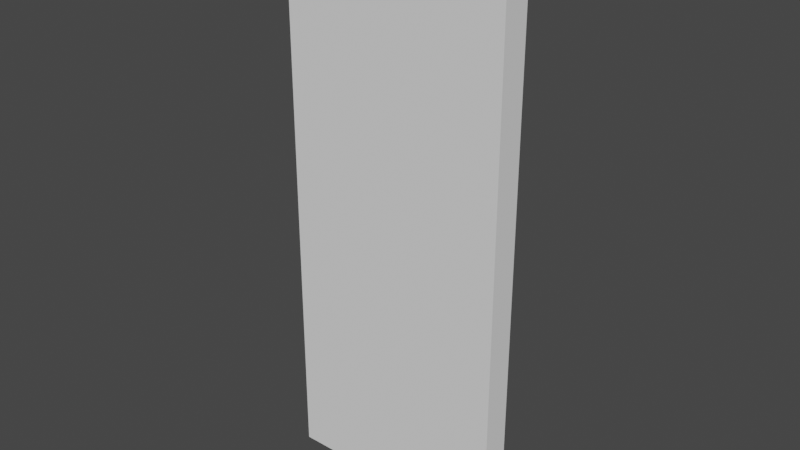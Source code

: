 # Source: door.blend  (saved by Blender 3.5.10; exported with 4.5.12 LTS)
import bpy
from mathutils import Matrix  # noqa: F401  (used for matrix-valued properties, if any)

bpy.ops.wm.read_factory_settings(use_empty=True)
scene = bpy.context.scene
scene.name = 'Scene'

# ---- collections
col_collection = bpy.data.collections.new('Collection'); scene.collection.children.link(col_collection)

# ---- node groups
ng_auto_smooth = bpy.data.node_groups.new('Auto Smooth', 'GeometryNodeTree')
_s = ng_auto_smooth.interface.new_socket(name='Geometry', in_out='OUTPUT', socket_type='NodeSocketGeometry')
_s = ng_auto_smooth.interface.new_socket(name='Geometry', in_out='INPUT', socket_type='NodeSocketGeometry')
_s = ng_auto_smooth.interface.new_socket(name='Angle', in_out='INPUT', socket_type='NodeSocketFloat')
_s.subtype = 'ANGLE'
_s.min_value = 0.0
_s.max_value = 3.142
ng_auto_smooth.is_modifier = True
_N = ng_auto_smooth.nodes; _L = ng_auto_smooth.links
n0 = _N.new('NodeGroupOutput'); n0.name = 'Group Output'; n0.location = (480, -100)
n1 = _N.new('NodeGroupInput'); n1.name = 'Group Input'; n1.location = (-420, -300)
n2 = _N.new('NodeGroupInput'); n2.name = 'Group Input.001'; n2.location = (-60, -100)
n3 = _N.new('GeometryNodeSetShadeSmooth'); n3.name = 'Set Shade Smooth'; n3.location = (120, -100)
n3.domain = 'EDGE'
n4 = _N.new('GeometryNodeSetShadeSmooth'); n4.name = 'Set Shade Smooth.001'; n4.location = (300, -100)
n5 = _N.new('GeometryNodeInputMeshEdgeAngle'); n5.name = 'Edge Angle'; n5.location = (-420, -220)
n6 = _N.new('GeometryNodeInputEdgeSmooth'); n6.name = 'Is Edge Smooth'; n6.location = (-60, -160)
n7 = _N.new('GeometryNodeInputShadeSmooth'); n7.name = 'Is Face Smooth'; n7.location = (-240, -340)
n8 = _N.new('FunctionNodeBooleanMath'); n8.name = 'Boolean Math'; n8.location = (-60, -220)
n9 = _N.new('FunctionNodeCompare'); n9.name = 'Compare'; n9.location = (-240, -180)
n9.operation = 'LESS_EQUAL'
_L.new(n5.outputs[0], n9.inputs[0])
_L.new(n4.outputs[0], n0.inputs[0])
_L.new(n1.outputs[1], n9.inputs[1])
_L.new(n9.outputs[0], n8.inputs[0])
_L.new(n7.outputs[0], n8.inputs[1])
_L.new(n2.outputs[0], n3.inputs[0])
_L.new(n6.outputs[0], n3.inputs[1])
_L.new(n3.outputs[0], n4.inputs[0])
_L.new(n8.outputs[0], n3.inputs[2])
n0.is_active_output = True

# ---- world
world_world = bpy.data.worlds.new('World'); scene.world = world_world
world_world.use_nodes = True; world_world.node_tree.nodes.clear()
_N = world_world.node_tree.nodes; _L = world_world.node_tree.links
n0 = _N.new('ShaderNodeOutputWorld'); n0.name = 'World Output'; n0.location = (300, 300)
n1 = _N.new('ShaderNodeBackground'); n1.name = 'Background'; n1.location = (10, 300)
n1.inputs[0].default_value = (0.05088, 0.05088, 0.05088, 1.0)
_L.new(n1.outputs[0], n0.inputs[0])
n0.is_active_output = True
world_world.color = (0.05088, 0.05088, 0.05088)
world_world.use_sun_shadow = False
world_world.sun_shadow_jitter_overblur = 0.0

# ---- meshes
me_cube_001 = bpy.data.meshes.new('Cube.001')
me_cube_001.from_pydata([(-0.32, -0.04, -0.8), (-0.32, -0.04, 0.8), (-0.32, 0.04, -0.8), (-0.32, 0.04, 0.8), (0.32, -0.04, -0.8), (0.32, -0.04, 0.8), (0.32, 0.04, -0.8), (0.32, 0.04, 0.8)], [], [(0, 1, 3, 2), (2, 3, 7, 6), (6, 7, 5, 4), (4, 5, 1, 0), (2, 6, 4, 0), (7, 3, 1, 5)])
me_cube_001.polygons.foreach_set('use_smooth', [True] * 6)
_uv = me_cube_001.uv_layers.new(name='UVMap')
_uv.uv.foreach_set('vector', [0.05039, 0.0, 0.05039, 1.0, 0.0003938, 1.0, 0.0003939, 0.0, 6.323e-05, 0.9999, 6.334e-05, 6.325e-05, 1.025, 6.336e-05, 1.025, 0.9999, 0.05, 0.0, 0.05, 1.0, 0.0, 1.0, 8.848e-08, 0.0, 1.001, 0.9999, 1.001, 0.0001265, 0.001841, 0.0001265, 0.001841, 0.9999, 0.04964, 0.0, 0.04964, 0.4, -0.0003626, 0.4, -0.0003626, 0.0, 0.05002, 0.0, 0.05002, 0.4, 1.87e-05, 0.4, 1.87e-05, 0.0])
me_cube_001.update()

# ---- objects
ob_cube = bpy.data.objects.new('Cube', me_cube_001)

# ---- transforms, parenting, visibility, modifiers, constraints
ob_cube.location = (0.0, 0.0, 0.0)
_m = ob_cube.modifiers.new('Auto Smooth', 'NODES')
_m.node_group = ng_auto_smooth
_gi = [s.identifier for s in ng_auto_smooth.interface.items_tree if s.item_type == 'SOCKET' and s.in_out == 'INPUT']
_m[_gi[1]] = 0.5236  # Angle

# ---- collection membership
col_collection.objects.link(ob_cube)

# ---- scene / render settings (as saved in the file)
scene.frame_start = 1; scene.frame_end = 250; scene.frame_set(1)
scene.render.engine = 'BLENDER_EEVEE_NEXT'
scene.cycles.sampling_pattern = 'TABULATED_SOBOL'
scene.view_settings.view_transform = 'Filmic'
bpy.context.view_layer.update()

# ---- added for rendering (the .blend has no active camera and no usable light): camera, sun
cam_auto = bpy.data.cameras.new('AutoCamera')
cam_auto.lens = 50.0
cam_auto.sensor_width = 36.0
cam_auto.clip_end = 1000.0
ob_auto_camera = bpy.data.objects.new('AutoCamera', cam_auto)
scene.collection.objects.link(ob_auto_camera)
ob_auto_camera.location = (1.59611, -1.91534, 1.27689)
ob_auto_camera.rotation_euler = (1.09748, -7.21219e-08, 0.694738)
scene.camera = ob_auto_camera
light_auto_sun = bpy.data.lights.new('AutoSun', 'SUN')
light_auto_sun.energy = 3.0
light_auto_sun.angle = 0.0523599
ob_auto_sun = bpy.data.objects.new('AutoSun', light_auto_sun)
scene.collection.objects.link(ob_auto_sun)
ob_auto_sun.rotation_euler = (0.872665, 0.174533, 0.523599)
bpy.context.view_layer.update()
